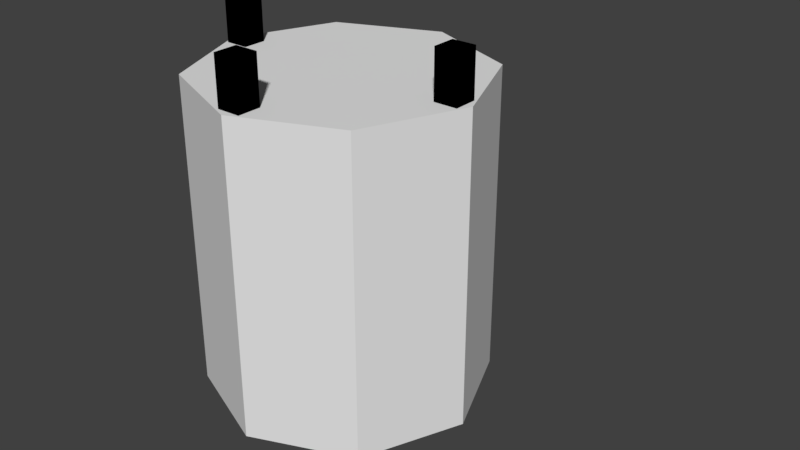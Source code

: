 # Source: Ladder_Cage_0.blend  (saved by Blender 2.79.0; exported with 4.5.12 LTS)
import bpy
from mathutils import Matrix  # noqa: F401  (used for matrix-valued properties, if any)

bpy.ops.wm.read_factory_settings(use_empty=True)
scene = bpy.context.scene
scene.name = 'Scene'

# ---- collections
col_collection_1 = bpy.data.collections.new('Collection 1'); scene.collection.children.link(col_collection_1)
col_collection_2 = bpy.data.collections.new('Collection 2'); scene.collection.children.link(col_collection_2)
col_collection_6 = bpy.data.collections.new('Collection 6'); scene.collection.children.link(col_collection_6)
col_collection_6.hide_render = True
col_collection_6.hide_viewport = True
col_collection_11 = bpy.data.collections.new('Collection 11'); scene.collection.children.link(col_collection_11)

# ---- world
world_world = bpy.data.worlds.new('World'); scene.world = world_world
world_world.color = (0.05088, 0.05088, 0.05088)
world_world.use_sun_shadow = False
world_world.sun_shadow_jitter_overblur = 0.0
world_world.cycles.sampling_method = 'MANUAL'

# ---- meshes
me_cylinder_001 = bpy.data.meshes.new('Cylinder.001')
me_cylinder_001.from_pydata([(0.85, -0.5, 0.7), (0.6157, -1.116, 0.7), (-1.192e-07, -1.35, 0.7), (-0.6157, -1.116, 0.7), (-0.85, -0.5, 0.7), (0.7418, -0.5, 0.7), (0.5391, -1.039, 0.7), (-1.192e-07, -1.242, 0.7), (-0.5391, -1.039, 0.7), (-0.7418, -0.5, 0.7), (-0.5391, 0.01423, 0.7), (0.5391, 0.01423, 0.7), (-0.637, 0.01423, 0.7), (0.637, 0.01423, 0.7), (0.7418, -0.5, 0.8), (0.5391, -1.039, 0.8), (-1.192e-07, -1.242, 0.8), (-0.5391, -1.039, 0.8), (-0.7418, -0.5, 0.8), (-0.5391, 0.01423, 0.8), (0.5391, 0.01423, 0.8), (0.85, -0.5, 0.8), (0.6157, -1.116, 0.8), (-1.192e-07, -1.35, 0.8), (-0.6157, -1.116, 0.8), (-0.85, -0.5, 0.8), (-0.637, 0.01423, 0.8), (0.637, 0.01423, 0.8), (0.85, -0.5, -0.05), (0.6157, -1.116, -0.05), (-1.192e-07, -1.35, -0.05), (-0.6157, -1.116, -0.05), (-0.85, -0.5, -0.05), (0.7418, -0.5, -0.05), (0.5391, -1.039, -0.05), (-1.192e-07, -1.242, -0.05), (-0.5391, -1.039, -0.05), (-0.7418, -0.5, -0.05), (-0.5391, 0.01423, -0.05), (0.5391, 0.01423, -0.05), (-0.637, 0.01423, -0.05), (0.637, 0.01423, -0.05), (0.7418, -0.5, 0.05), (0.5391, -1.039, 0.05), (-1.192e-07, -1.242, 0.05), (-0.5391, -1.039, 0.05), (-0.7418, -0.5, 0.05), (-0.5391, 0.01423, 0.05), (0.5391, 0.01423, 0.05), (0.85, -0.5, 0.05), (0.6157, -1.116, 0.05), (-1.192e-07, -1.35, 0.05), (-0.6157, -1.116, 0.05), (-0.85, -0.5, 0.05), (-0.637, 0.01423, 0.05), (0.637, 0.01423, 0.05), (0.85, -0.5, -0.8), (0.6157, -1.116, -0.8), (-1.192e-07, -1.35, -0.8), (-0.6157, -1.116, -0.8), (-0.85, -0.5, -0.8), (0.7418, -0.5, -0.8), (0.5391, -1.039, -0.8), (-1.192e-07, -1.242, -0.8), (-0.5391, -1.039, -0.8), (-0.7418, -0.5, -0.8), (-0.5391, 0.01423, -0.8), (0.5391, 0.01423, -0.8), (-0.637, 0.01423, -0.8), (0.637, 0.01423, -0.8), (0.7418, -0.5, -0.7), (0.5391, -1.039, -0.7), (-1.192e-07, -1.242, -0.7), (-0.5391, -1.039, -0.7), (-0.7418, -0.5, -0.7), (-0.5391, 0.01423, -0.7), (0.5391, 0.01423, -0.7), (0.85, -0.5, -0.7), (0.6157, -1.116, -0.7), (-1.192e-07, -1.35, -0.7), (-0.6157, -1.116, -0.7), (-0.85, -0.5, -0.7), (-0.637, 0.01423, -0.7), (0.637, 0.01423, -0.7), (0.7034, -0.425, -0.81), (0.7034, -0.425, 1.45), (0.8534, -0.425, -0.81), (0.8534, -0.425, 1.45), (0.7034, -0.575, -0.81), (0.7034, -0.575, 1.45), (0.8534, -0.575, -0.81), (0.8534, -0.575, 1.45), (0.075, -1.203, -0.81), (0.075, -1.203, 1.45), (0.075, -1.353, -0.81), (0.075, -1.353, 1.45), (-0.075, -1.203, -0.81), (-0.075, -1.203, 1.45), (-0.075, -1.353, -0.81), (-0.075, -1.353, 1.45), (-0.7034, -0.575, -0.81), (-0.7034, -0.575, 1.45), (-0.8534, -0.575, -0.81), (-0.8534, -0.575, 1.45), (-0.7034, -0.425, -0.81), (-0.7034, -0.425, 1.45), (-0.8534, -0.425, -0.81), (-0.8534, -0.425, 1.45)], [], [(19, 26, 25, 24, 23, 22, 21, 27, 20, 14, 15, 16, 17, 18), (4, 3, 24, 25), (8, 9, 18, 17), (9, 10, 19, 18), (0, 13, 27, 21), (12, 4, 25, 26), (11, 5, 14, 20), (1, 0, 21, 22), (5, 6, 15, 14), (2, 1, 22, 23), (6, 7, 16, 15), (3, 2, 23, 24), (7, 8, 17, 16), (33, 39, 41, 28, 29, 30, 31, 32, 40, 38, 37, 36, 35, 34), (49, 55, 48, 42, 43, 44, 45, 46, 47, 54, 53, 52, 51, 50), (32, 31, 52, 53), (36, 37, 46, 45), (37, 38, 47, 46), (28, 41, 55, 49), (40, 32, 53, 54), (39, 33, 42, 48), (29, 28, 49, 50), (33, 34, 43, 42), (30, 29, 50, 51), (34, 35, 44, 43), (31, 30, 51, 52), (35, 36, 45, 44), (5, 11, 13, 0, 1, 2, 3, 4, 12, 10, 9, 8, 7, 6), (61, 67, 69, 56, 57, 58, 59, 60, 68, 66, 65, 64, 63, 62), (75, 82, 81, 80, 79, 78, 77, 83, 76, 70, 71, 72, 73, 74), (60, 59, 80, 81), (64, 65, 74, 73), (65, 66, 75, 74), (56, 69, 83, 77), (68, 60, 81, 82), (67, 61, 70, 76), (57, 56, 77, 78), (61, 62, 71, 70), (58, 57, 78, 79), (62, 63, 72, 71), (59, 58, 79, 80), (63, 64, 73, 72), (84, 85, 87, 86), (86, 87, 91, 90), (90, 91, 89, 88), (88, 89, 85, 84), (91, 87, 85, 89), (92, 93, 95, 94), (94, 95, 99, 98), (98, 99, 97, 96), (96, 97, 93, 92), (99, 95, 93, 97), (100, 101, 103, 102), (102, 103, 107, 106), (106, 107, 105, 104), (104, 105, 101, 100), (107, 103, 101, 105), (94, 98, 96, 92), (86, 90, 88, 84), (102, 106, 104, 100), (12, 26, 19, 10), (40, 54, 47, 38), (68, 82, 75, 66), (76, 83, 69, 67), (39, 48, 55, 41), (20, 27, 13, 11)])
_uv = me_cylinder_001.uv_layers.new(name='UVMap')
_uv.uv.foreach_set('vector', [0.75, 0.5, 0.75, 0.5, 0.75, 0.5, 0.75, 0.5, 0.75, 0.5, 0.75, 0.5, 0.75, 0.5, 0.75, 0.5, 0.75, 0.5, 0.75, 0.5, 0.75, 0.5, 0.75, 0.5, 0.75, 0.5, 0.75, 0.5, 0.75, 0.5, 0.75, 0.5, 0.75, 0.5, 0.75, 0.5, 0.75, 0.5, 0.75, 0.5, 0.75, 0.5, 0.75, 0.5, 0.75, 0.5, 0.75, 0.5, 0.75, 0.5, 0.75, 0.5, 0.75, 0.5, 0.75, 0.5, 0.75, 0.5, 0.75, 0.5, 0.75, 0.5, 0.75, 0.5, 0.75, 0.5, 0.75, 0.5, 0.75, 0.5, 0.75, 0.5, 0.75, 0.5, 0.75, 0.5, 0.75, 0.5, 0.75, 0.5, 0.75, 0.5, 0.75, 0.5, 0.75, 0.5, 0.75, 0.5, 0.75, 0.5, 0.75, 0.5, 0.75, 0.5, 0.75, 0.5, 0.75, 0.5, 0.75, 0.5, 0.75, 0.5, 0.75, 0.5, 0.75, 0.5, 0.75, 0.5, 0.75, 0.5, 0.75, 0.5, 0.75, 0.5, 0.75, 0.5, 0.75, 0.5, 0.75, 0.5, 0.75, 0.5, 0.75, 0.5, 0.75, 0.5, 0.75, 0.5, 0.75, 0.5, 0.75, 0.5, 0.75, 0.5, 0.75, 0.5, 0.75, 0.5, 0.75, 0.5, 0.75, 0.5, 0.75, 0.5, 0.75, 0.5, 0.75, 0.5, 0.75, 0.5, 0.75, 0.5, 0.75, 0.5, 0.75, 0.5, 0.75, 0.5, 0.75, 0.5, 0.75, 0.5, 0.75, 0.5, 0.75, 0.5, 0.75, 0.5, 0.75, 0.5, 0.75, 0.5, 0.75, 0.5, 0.75, 0.5, 0.75, 0.5, 0.75, 0.5, 0.75, 0.5, 0.75, 0.5, 0.75, 0.5, 0.75, 0.5, 0.75, 0.5, 0.75, 0.5, 0.75, 0.5, 0.75, 0.5, 0.75, 0.5, 0.75, 0.5, 0.75, 0.5, 0.75, 0.5, 0.75, 0.5, 0.75, 0.5, 0.75, 0.5, 0.75, 0.5, 0.75, 0.5, 0.75, 0.5, 0.75, 0.5, 0.75, 0.5, 0.75, 0.5, 0.75, 0.5, 0.75, 0.5, 0.75, 0.5, 0.75, 0.5, 0.75, 0.5, 0.75, 0.5, 0.75, 0.5, 0.75, 0.5, 0.75, 0.5, 0.75, 0.5, 0.75, 0.5, 0.75, 0.5, 0.75, 0.5, 0.75, 0.5, 0.75, 0.5, 0.75, 0.5, 0.75, 0.5, 0.75, 0.5, 0.75, 0.5, 0.75, 0.5, 0.75, 0.5, 0.75, 0.5, 0.75, 0.5, 0.75, 0.5, 0.75, 0.5, 0.75, 0.5, 0.75, 0.5, 0.75, 0.5, 0.75, 0.5, 0.75, 0.5, 0.75, 0.5, 0.75, 0.5, 0.75, 0.5, 0.75, 0.5, 0.75, 0.5, 0.75, 0.5, 0.75, 0.5, 0.75, 0.5, 0.75, 0.5, 0.75, 0.5, 0.75, 0.5, 0.75, 0.5, 0.75, 0.5, 0.75, 0.5, 0.75, 0.5, 0.75, 0.5, 0.75, 0.5, 0.75, 0.5, 0.75, 0.5, 0.75, 0.5, 0.75, 0.5, 0.75, 0.5, 0.75, 0.5, 0.75, 0.5, 0.75, 0.5, 0.75, 0.5, 0.75, 0.5, 0.75, 0.5, 0.75, 0.5, 0.75, 0.5, 0.75, 0.5, 0.75, 0.5, 0.75, 0.5, 0.75, 0.5, 0.75, 0.5, 0.75, 0.5, 0.75, 0.5, 0.75, 0.5, 0.75, 0.5, 0.75, 0.5, 0.75, 0.5, 0.75, 0.5, 0.75, 0.5, 0.75, 0.5, 0.75, 0.5, 0.75, 0.5, 0.75, 0.5, 0.75, 0.5, 0.75, 0.5, 0.75, 0.5, 0.75, 0.5, 0.75, 0.5, 0.75, 0.5, 0.75, 0.5, 0.75, 0.5, 0.75, 0.5, 0.75, 0.5, 0.75, 0.5, 0.75, 0.5, 0.75, 0.5, 0.75, 0.5, 0.75, 0.5, 0.75, 0.5, 0.75, 0.5, 0.75, 0.5, 0.75, 0.5, 0.75, 0.5, 0.75, 0.5, 0.75, 0.5, 0.75, 0.5, 0.75, 0.5, 0.75, 0.5, 0.75, 0.5, 0.75, 0.5, 0.75, 0.5, 0.75, 0.5, 0.75, 0.5, 0.75, 0.5, 0.75, 0.5, 0.75, 0.5, 0.75, 0.5, 0.75, 0.5, 0.75, 0.5, 0.75, 0.5, 0.75, 0.5, 0.75, 0.5, 0.75, 0.5, 0.25, 0.5, 0.25, 0.5, 0.25, 0.5, 0.25, 0.5, 0.25, 0.5, 0.25, 0.5, 0.25, 0.5, 0.25, 0.5, 0.25, 0.5, 0.25, 0.5, 0.25, 0.5, 0.25, 0.5, 0.25, 0.5, 0.25, 0.5, 0.25, 0.5, 0.25, 0.5, 0.25, 0.5, 0.25, 0.5, 0.25, 0.5, 0.25, 0.5, 0.25, 0.5, 0.25, 0.5, 0.25, 0.5, 0.25, 0.5, 0.25, 0.5, 0.25, 0.5, 0.25, 0.5, 0.25, 0.5, 0.25, 0.5, 0.25, 0.5, 0.25, 0.5, 0.25, 0.5, 0.25, 0.5, 0.25, 0.5, 0.25, 0.5, 0.25, 0.5, 0.25, 0.5, 0.25, 0.5, 0.25, 0.5, 0.25, 0.5, 0.25, 0.5, 0.25, 0.5, 0.25, 0.5, 0.25, 0.5, 0.25, 0.5, 0.25, 0.5, 0.25, 0.5, 0.25, 0.5, 0.25, 0.5, 0.25, 0.5, 0.25, 0.5, 0.25, 0.5, 0.25, 0.5, 0.25, 0.5, 0.25, 0.5, 0.25, 0.5, 0.25, 0.5, 0.25, 0.5, 0.25, 0.5, 0.25, 0.5, 0.25, 0.5, 0.25, 0.5, 0.25, 0.5, 0.25, 0.5, 0.25, 0.5, 0.25, 0.5, 0.25, 0.5, 0.25, 0.5, 0.25, 0.5, 0.25, 0.5, 0.25, 0.5, 0.25, 0.5, 0.75, 0.5, 0.75, 0.5, 0.75, 0.5, 0.75, 0.5, 0.75, 0.5, 0.75, 0.5, 0.75, 0.5, 0.75, 0.5, 0.75, 0.5, 0.75, 0.5, 0.75, 0.5, 0.75, 0.5, 0.75, 0.5, 0.75, 0.5, 0.75, 0.5, 0.75, 0.5, 0.75, 0.5, 0.75, 0.5, 0.75, 0.5, 0.75, 0.5, 0.75, 0.5, 0.75, 0.5, 0.75, 0.5, 0.75, 0.5])
me_cylinder_001.use_remesh_preserve_volume = False
me_cylinder_001.use_remesh_preserve_attributes = False
me_cylinder_001.use_mirror_vertex_groups = False
me_cylinder_001.update()
me_cylinder_002 = bpy.data.meshes.new('Cylinder.002')
me_cylinder_002.from_pydata([(0.85, -0.5, 0.7), (0.6157, -1.116, 0.7), (-1.192e-07, -1.35, 0.7), (-0.6157, -1.116, 0.7), (-0.85, -0.5, 0.7), (0.7418, -0.5, 0.7), (0.5391, -1.039, 0.7), (-1.192e-07, -1.242, 0.7), (-0.5391, -1.039, 0.7), (-0.7418, -0.5, 0.7), (-0.5391, 0.01423, 0.7), (0.5391, 0.01423, 0.7), (-0.637, 0.01423, 0.7), (0.637, 0.01423, 0.7), (0.7418, -0.5, 0.8), (0.5391, -1.039, 0.8), (-1.192e-07, -1.242, 0.8), (-0.5391, -1.039, 0.8), (-0.7418, -0.5, 0.8), (-0.5391, 0.01423, 0.8), (0.5391, 0.01423, 0.8), (0.85, -0.5, 0.8), (0.6157, -1.116, 0.8), (-1.192e-07, -1.35, 0.8), (-0.6157, -1.116, 0.8), (-0.85, -0.5, 0.8), (-0.637, 0.01423, 0.8), (0.637, 0.01423, 0.8), (0.85, -0.5, -0.05), (0.6157, -1.116, -0.05), (-1.192e-07, -1.35, -0.05), (-0.6157, -1.116, -0.05), (-0.85, -0.5, -0.05), (0.7418, -0.5, -0.05), (0.5391, -1.039, -0.05), (-1.192e-07, -1.242, -0.05), (-0.5391, -1.039, -0.05), (-0.7418, -0.5, -0.05), (-0.5391, 0.01423, -0.05), (0.5391, 0.01423, -0.05), (-0.637, 0.01423, -0.05), (0.637, 0.01423, -0.05), (0.7418, -0.5, 0.05), (0.5391, -1.039, 0.05), (-1.192e-07, -1.242, 0.05), (-0.5391, -1.039, 0.05), (-0.7418, -0.5, 0.05), (-0.5391, 0.01423, 0.05), (0.5391, 0.01423, 0.05), (0.85, -0.5, 0.05), (0.6157, -1.116, 0.05), (-1.192e-07, -1.35, 0.05), (-0.6157, -1.116, 0.05), (-0.85, -0.5, 0.05), (-0.637, 0.01423, 0.05), (0.637, 0.01423, 0.05), (0.85, -0.5, -0.8), (0.6157, -1.116, -0.8), (-1.192e-07, -1.35, -0.8), (-0.6157, -1.116, -0.8), (-0.85, -0.5, -0.8), (0.7418, -0.5, -0.8), (0.5391, -1.039, -0.8), (-1.192e-07, -1.242, -0.8), (-0.5391, -1.039, -0.8), (-0.7418, -0.5, -0.8), (-0.5391, 0.01423, -0.8), (0.5391, 0.01423, -0.8), (-0.637, 0.01423, -0.8), (0.637, 0.01423, -0.8), (0.7418, -0.5, -0.7), (0.5391, -1.039, -0.7), (-1.192e-07, -1.242, -0.7), (-0.5391, -1.039, -0.7), (-0.7418, -0.5, -0.7), (-0.5391, 0.01423, -0.7), (0.5391, 0.01423, -0.7), (0.85, -0.5, -0.7), (0.6157, -1.116, -0.7), (-1.192e-07, -1.35, -0.7), (-0.6157, -1.116, -0.7), (-0.85, -0.5, -0.7), (-0.637, 0.01423, -0.7), (0.637, 0.01423, -0.7), (0.7034, -0.425, -0.81), (0.7034, -0.425, 1.45), (0.8534, -0.425, -0.81), (0.8534, -0.425, 1.45), (0.7034, -0.575, -0.81), (0.7034, -0.575, 1.45), (0.8534, -0.575, -0.81), (0.8534, -0.575, 1.45), (0.075, -1.203, -0.81), (0.075, -1.203, 1.45), (0.075, -1.353, -0.81), (0.075, -1.353, 1.45), (-0.075, -1.203, -0.81), (-0.075, -1.203, 1.45), (-0.075, -1.353, -0.81), (-0.075, -1.353, 1.45), (-0.7034, -0.575, -0.81), (-0.7034, -0.575, 1.45), (-0.8534, -0.575, -0.81), (-0.8534, -0.575, 1.45), (-0.7034, -0.425, -0.81), (-0.7034, -0.425, 1.45), (-0.8534, -0.425, -0.81), (-0.8534, -0.425, 1.45)], [], [(19, 26, 25, 24, 23, 22, 21, 27, 20, 14, 15, 16, 17, 18), (4, 3, 24, 25), (8, 9, 18, 17), (9, 10, 19, 18), (0, 13, 27, 21), (12, 4, 25, 26), (11, 5, 14, 20), (1, 0, 21, 22), (5, 6, 15, 14), (2, 1, 22, 23), (6, 7, 16, 15), (3, 2, 23, 24), (7, 8, 17, 16), (33, 39, 41, 28, 29, 30, 31, 32, 40, 38, 37, 36, 35, 34), (49, 55, 48, 42, 43, 44, 45, 46, 47, 54, 53, 52, 51, 50), (32, 31, 52, 53), (36, 37, 46, 45), (37, 38, 47, 46), (28, 41, 55, 49), (40, 32, 53, 54), (39, 33, 42, 48), (29, 28, 49, 50), (33, 34, 43, 42), (30, 29, 50, 51), (34, 35, 44, 43), (31, 30, 51, 52), (35, 36, 45, 44), (5, 11, 13, 0, 1, 2, 3, 4, 12, 10, 9, 8, 7, 6), (61, 67, 69, 56, 57, 58, 59, 60, 68, 66, 65, 64, 63, 62), (75, 82, 81, 80, 79, 78, 77, 83, 76, 70, 71, 72, 73, 74), (60, 59, 80, 81), (64, 65, 74, 73), (65, 66, 75, 74), (56, 69, 83, 77), (68, 60, 81, 82), (67, 61, 70, 76), (57, 56, 77, 78), (61, 62, 71, 70), (58, 57, 78, 79), (62, 63, 72, 71), (59, 58, 79, 80), (63, 64, 73, 72), (84, 85, 87, 86), (86, 87, 91, 90), (90, 91, 89, 88), (88, 89, 85, 84), (92, 93, 95, 94), (94, 95, 99, 98), (98, 99, 97, 96), (96, 97, 93, 92), (100, 101, 103, 102), (102, 103, 107, 106), (106, 107, 105, 104), (104, 105, 101, 100), (101, 105, 107, 103), (93, 97, 99, 95), (85, 89, 91, 87)])
_uv = me_cylinder_002.uv_layers.new(name='UVMap')
_uv.uv.foreach_set('vector', [0.75, 0.5261, 0.75, 0.5261, 0.75, 0.5261, 0.75, 0.5261, 0.75, 0.5261, 0.75, 0.5261, 0.75, 0.5261, 0.75, 0.5261, 0.75, 0.5261, 0.75, 0.5261, 0.75, 0.5261, 0.75, 0.5261, 0.75, 0.5261, 0.75, 0.5261, 0.75, 0.5261, 0.75, 0.5261, 0.75, 0.5261, 0.75, 0.5261, 0.75, 0.5261, 0.75, 0.5261, 0.75, 0.5261, 0.75, 0.5261, 0.75, 0.5261, 0.75, 0.5261, 0.75, 0.5261, 0.75, 0.5261, 0.75, 0.5261, 0.75, 0.5261, 0.75, 0.5261, 0.75, 0.5261, 0.75, 0.5261, 0.75, 0.5261, 0.75, 0.5261, 0.75, 0.5261, 0.75, 0.5261, 0.75, 0.5261, 0.75, 0.5261, 0.75, 0.5261, 0.75, 0.5261, 0.75, 0.5261, 0.75, 0.5261, 0.75, 0.5261, 0.75, 0.5261, 0.75, 0.5261, 0.75, 0.5261, 0.75, 0.5261, 0.75, 0.5261, 0.75, 0.5261, 0.75, 0.5261, 0.75, 0.5261, 0.75, 0.5261, 0.75, 0.5261, 0.75, 0.5261, 0.75, 0.5261, 0.75, 0.5261, 0.75, 0.5261, 0.75, 0.5261, 0.75, 0.5261, 0.75, 0.5261, 0.75, 0.5261, 0.75, 0.5261, 0.75, 0.5261, 0.75, 0.5261, 0.75, 0.5261, 0.75, 0.5261, 0.75, 0.5261, 0.75, 0.5261, 0.75, 0.5261, 0.75, 0.5261, 0.75, 0.5261, 0.75, 0.5261, 0.75, 0.5261, 0.75, 0.5261, 0.75, 0.5261, 0.75, 0.5261, 0.75, 0.5261, 0.75, 0.5261, 0.75, 0.5261, 0.75, 0.5261, 0.75, 0.5261, 0.75, 0.5261, 0.75, 0.5261, 0.75, 0.5261, 0.75, 0.5261, 0.75, 0.5261, 0.75, 0.5261, 0.75, 0.5261, 0.75, 0.5261, 0.75, 0.5261, 0.75, 0.5261, 0.75, 0.5261, 0.75, 0.5261, 0.75, 0.5261, 0.75, 0.5261, 0.75, 0.5261, 0.75, 0.5261, 0.75, 0.5261, 0.75, 0.5261, 0.75, 0.5261, 0.75, 0.5261, 0.75, 0.5261, 0.75, 0.5261, 0.75, 0.5261, 0.75, 0.5261, 0.75, 0.5261, 0.75, 0.5261, 0.75, 0.5261, 0.75, 0.5261, 0.75, 0.5261, 0.75, 0.5261, 0.75, 0.5261, 0.75, 0.5261, 0.75, 0.5261, 0.75, 0.5261, 0.75, 0.5261, 0.75, 0.5261, 0.75, 0.5261, 0.75, 0.5261, 0.75, 0.5261, 0.75, 0.5261, 0.75, 0.5261, 0.75, 0.5261, 0.75, 0.5261, 0.75, 0.5261, 0.75, 0.5261, 0.75, 0.5261, 0.75, 0.5261, 0.75, 0.5261, 0.75, 0.5261, 0.75, 0.5261, 0.75, 0.5261, 0.75, 0.5261, 0.75, 0.5261, 0.75, 0.5261, 0.75, 0.5261, 0.75, 0.5261, 0.75, 0.5261, 0.75, 0.5261, 0.75, 0.5261, 0.75, 0.5261, 0.75, 0.5261, 0.75, 0.5261, 0.75, 0.5261, 0.75, 0.5261, 0.75, 0.5261, 0.75, 0.5261, 0.75, 0.5261, 0.75, 0.5261, 0.75, 0.5261, 0.75, 0.5261, 0.75, 0.5261, 0.75, 0.5261, 0.75, 0.5261, 0.75, 0.5261, 0.75, 0.5261, 0.75, 0.5261, 0.75, 0.5261, 0.75, 0.5261, 0.75, 0.5261, 0.75, 0.5261, 0.75, 0.5261, 0.75, 0.5261, 0.75, 0.5261, 0.75, 0.5261, 0.75, 0.5261, 0.75, 0.5261, 0.75, 0.5261, 0.75, 0.5261, 0.75, 0.5261, 0.75, 0.5261, 0.75, 0.5261, 0.75, 0.5261, 0.75, 0.5261, 0.75, 0.5261, 0.75, 0.5261, 0.75, 0.5261, 0.75, 0.5261, 0.75, 0.5261, 0.75, 0.5261, 0.75, 0.5261, 0.75, 0.5261, 0.75, 0.5261, 0.75, 0.5261, 0.75, 0.5261, 0.75, 0.5261, 0.75, 0.5261, 0.75, 0.5261, 0.75, 0.5261, 0.75, 0.5261, 0.75, 0.5261, 0.75, 0.5261, 0.75, 0.5261, 0.75, 0.5261, 0.75, 0.5261, 0.75, 0.5261, 0.75, 0.5261, 0.75, 0.5261, 0.75, 0.5261, 0.75, 0.5261, 0.75, 0.5261, 0.75, 0.5261, 0.75, 0.5261, 0.75, 0.5261, 0.75, 0.5261, 0.75, 0.5261, 0.75, 0.5261, 0.75, 0.5261, 0.75, 0.5261, 0.75, 0.5261, 0.75, 0.5261, 0.75, 0.5261, 0.75, 0.5261, 0.75, 0.5261, 0.75, 0.5261, 0.75, 0.5261, 0.75, 0.5261, 0.75, 0.5261, 0.75, 0.5261, 0.75, 0.5261, 0.75, 0.5261, 0.75, 0.5261, 0.75, 0.5261, 0.75, 0.5261, 0.75, 0.5261, 0.75, 0.5261, 0.75, 0.5261, 0.75, 0.5261, 0.75, 0.5261, 0.25, 0.5261, 0.25, 0.5261, 0.25, 0.5261, 0.25, 0.5261, 0.25, 0.5261, 0.25, 0.5261, 0.25, 0.5261, 0.25, 0.5261, 0.25, 0.5261, 0.25, 0.5261, 0.25, 0.5261, 0.25, 0.5261, 0.25, 0.5261, 0.25, 0.5261, 0.25, 0.5261, 0.25, 0.5261, 0.25, 0.5261, 0.25, 0.5261, 0.25, 0.5261, 0.25, 0.5261, 0.25, 0.5261, 0.25, 0.5261, 0.25, 0.5261, 0.25, 0.5261, 0.25, 0.5261, 0.25, 0.5261, 0.25, 0.5261, 0.25, 0.5261, 0.25, 0.5261, 0.25, 0.5261, 0.25, 0.5261, 0.25, 0.5261, 0.25, 0.5261, 0.25, 0.5261, 0.25, 0.5261, 0.25, 0.5261, 0.25, 0.5261, 0.25, 0.5261, 0.25, 0.5261, 0.25, 0.5261, 0.25, 0.5261, 0.25, 0.5261, 0.25, 0.5261, 0.25, 0.5261, 0.25, 0.5261, 0.25, 0.5261, 0.25, 0.5261, 0.25, 0.5261, 0.25, 0.5261, 0.25, 0.5261, 0.25, 0.5261, 0.25, 0.5261, 0.25, 0.5261, 0.25, 0.5261, 0.25, 0.5261, 0.25, 0.5261, 0.25, 0.5261, 0.25, 0.5261, 0.25, 0.5261, 0.25, 0.5261])
me_cylinder_002.use_remesh_preserve_volume = False
me_cylinder_002.use_remesh_preserve_attributes = False
me_cylinder_002.use_mirror_vertex_groups = False
me_cylinder_002.update()
me_cylinder = bpy.data.meshes.new('Cylinder')
me_cylinder.from_pydata([(0.5, 0.85, 0.7), (1.116, 0.6157, 0.7), (1.35, -3.497e-08, 0.7), (1.116, -0.6157, 0.7), (0.5, -0.85, 0.7), (0.5, 0.7418, 0.7), (1.039, 0.5391, 0.7), (1.242, -3.148e-08, 0.7), (1.039, -0.5391, 0.7), (0.5, -0.7418, 0.7), (-0.01423, -0.5391, 0.7), (-0.01423, 0.5391, 0.7), (-0.01423, -0.637, 0.7), (-0.01423, 0.637, 0.7), (0.5, 0.7418, 0.8), (1.039, 0.5391, 0.8), (1.242, -3.148e-08, 0.8), (1.039, -0.5391, 0.8), (0.5, -0.7418, 0.8), (-0.01423, -0.5391, 0.8), (-0.01423, 0.5391, 0.8), (0.5, 0.85, 0.8), (1.116, 0.6157, 0.8), (1.35, -3.497e-08, 0.8), (1.116, -0.6157, 0.8), (0.5, -0.85, 0.8), (-0.01423, -0.637, 0.8), (-0.01423, 0.637, 0.8), (0.5, 0.85, -0.05), (1.116, 0.6157, -0.05), (1.35, -3.497e-08, -0.05), (1.116, -0.6157, -0.05), (0.5, -0.85, -0.05), (0.5, 0.7418, -0.05), (1.039, 0.5391, -0.05), (1.242, -3.148e-08, -0.05), (1.039, -0.5391, -0.05), (0.5, -0.7418, -0.05), (-0.01423, -0.5391, -0.05), (-0.01423, 0.5391, -0.05), (-0.01423, -0.637, -0.05), (-0.01423, 0.637, -0.05), (0.5, 0.7418, 0.05), (1.039, 0.5391, 0.05), (1.242, -3.148e-08, 0.05), (1.039, -0.5391, 0.05), (0.5, -0.7418, 0.05), (-0.01423, -0.5391, 0.05), (-0.01423, 0.5391, 0.05), (0.5, 0.85, 0.05), (1.116, 0.6157, 0.05), (1.35, -3.497e-08, 0.05), (1.116, -0.6157, 0.05), (0.5, -0.85, 0.05), (-0.01423, -0.637, 0.05), (-0.01423, 0.637, 0.05), (0.5, 0.85, -0.8), (1.116, 0.6157, -0.8), (1.35, -3.497e-08, -0.8), (1.116, -0.6157, -0.8), (0.5, -0.85, -0.8), (0.5, 0.7418, -0.8), (1.039, 0.5391, -0.8), (1.242, -3.148e-08, -0.8), (1.039, -0.5391, -0.8), (0.5, -0.7418, -0.8), (-0.01423, -0.5391, -0.8), (-0.01423, 0.5391, -0.8), (-0.01423, -0.637, -0.8), (-0.01423, 0.637, -0.8), (0.5, 0.7418, -0.7), (1.039, 0.5391, -0.7), (1.242, -3.148e-08, -0.7), (1.039, -0.5391, -0.7), (0.5, -0.7418, -0.7), (-0.01423, -0.5391, -0.7), (-0.01423, 0.5391, -0.7), (0.5, 0.85, -0.7), (1.116, 0.6157, -0.7), (1.35, -3.497e-08, -0.7), (1.116, -0.6157, -0.7), (0.5, -0.85, -0.7), (-0.01423, -0.637, -0.7), (-0.01423, 0.637, -0.7), (0.425, 0.7034, -0.81), (0.425, 0.7034, 1.125), (0.425, 0.8534, -0.81), (0.425, 0.8534, 1.125), (0.575, 0.7034, -0.81), (0.575, 0.7034, 1.125), (0.575, 0.8534, -0.81), (0.575, 0.8534, 1.125), (1.203, 0.075, -0.81), (1.203, 0.075, 1.125), (1.353, 0.075, -0.81), (1.353, 0.075, 1.125), (1.203, -0.075, -0.81), (1.203, -0.075, 1.125), (1.353, -0.075, -0.81), (1.353, -0.075, 1.125), (0.575, -0.7034, -0.81), (0.575, -0.7034, 1.125), (0.575, -0.8534, -0.81), (0.575, -0.8534, 1.125), (0.425, -0.7034, -0.81), (0.425, -0.7034, 1.125), (0.425, -0.8534, -0.81), (0.425, -0.8534, 1.125)], [], [(19, 26, 25, 24, 23, 22, 21, 27, 20, 14, 15, 16, 17, 18), (4, 3, 24, 25), (8, 9, 18, 17), (9, 10, 19, 18), (0, 13, 27, 21), (12, 4, 25, 26), (11, 5, 14, 20), (1, 0, 21, 22), (5, 6, 15, 14), (2, 1, 22, 23), (6, 7, 16, 15), (3, 2, 23, 24), (7, 8, 17, 16), (33, 39, 41, 28, 29, 30, 31, 32, 40, 38, 37, 36, 35, 34), (49, 55, 48, 42, 43, 44, 45, 46, 47, 54, 53, 52, 51, 50), (32, 31, 52, 53), (36, 37, 46, 45), (37, 38, 47, 46), (28, 41, 55, 49), (40, 32, 53, 54), (39, 33, 42, 48), (29, 28, 49, 50), (33, 34, 43, 42), (30, 29, 50, 51), (34, 35, 44, 43), (31, 30, 51, 52), (35, 36, 45, 44), (5, 11, 13, 0, 1, 2, 3, 4, 12, 10, 9, 8, 7, 6), (61, 67, 69, 56, 57, 58, 59, 60, 68, 66, 65, 64, 63, 62), (75, 82, 81, 80, 79, 78, 77, 83, 76, 70, 71, 72, 73, 74), (60, 59, 80, 81), (64, 65, 74, 73), (65, 66, 75, 74), (56, 69, 83, 77), (68, 60, 81, 82), (67, 61, 70, 76), (57, 56, 77, 78), (61, 62, 71, 70), (58, 57, 78, 79), (62, 63, 72, 71), (59, 58, 79, 80), (63, 64, 73, 72), (84, 85, 87, 86), (86, 87, 91, 90), (90, 91, 89, 88), (88, 89, 85, 84), (91, 87, 85, 89), (92, 93, 95, 94), (94, 95, 99, 98), (98, 99, 97, 96), (96, 97, 93, 92), (99, 95, 93, 97), (100, 101, 103, 102), (102, 103, 107, 106), (106, 107, 105, 104), (104, 105, 101, 100), (107, 103, 101, 105), (94, 98, 96, 92), (86, 90, 88, 84), (102, 106, 104, 100)])
me_cylinder.use_remesh_preserve_volume = False
me_cylinder.use_remesh_preserve_attributes = False
me_cylinder.use_mirror_vertex_groups = False
me_cylinder.update()
me_cube_002 = bpy.data.meshes.new('Cube.002')
me_cube_002.from_pydata([(-0.075, 0.525, -0.375), (-0.075, 0.525, 0.375), (-0.075, 0.675, -0.375), (-0.075, 0.675, 0.375), (0.075, 0.525, -0.375), (0.075, 0.525, 0.375), (0.075, 0.675, -0.375), (0.075, 0.675, 0.375), (0.075, -0.525, -0.375), (0.075, -0.525, 0.375), (0.075, -0.675, -0.375), (0.075, -0.675, 0.375), (-0.075, -0.525, -0.375), (-0.075, -0.525, 0.375), (-0.075, -0.675, -0.375), (-0.075, -0.675, 0.375), (-0.05, -0.525, -0.05), (-0.05, -0.525, 0.05), (-0.05, 0.525, -0.05), (-0.05, 0.525, 0.05), (0.05, -0.525, -0.05), (0.05, -0.525, 0.05), (0.05, 0.525, -0.05), (0.05, 0.525, 0.05), (-0.075, 0.525, 0.375), (-0.075, 0.525, 1.125), (-0.075, 0.675, 0.375), (-0.075, 0.675, 1.125), (0.075, 0.525, 0.375), (0.075, 0.525, 1.125), (0.075, 0.675, 0.375), (0.075, 0.675, 1.125), (0.075, -0.525, 0.375), (0.075, -0.525, 1.125), (0.075, -0.675, 0.375), (0.075, -0.675, 1.125), (-0.075, -0.525, 0.375), (-0.075, -0.525, 1.125), (-0.075, -0.675, 0.375), (-0.075, -0.675, 1.125), (-0.05, -0.525, 0.7), (-0.05, -0.525, 0.8), (-0.05, 0.525, 0.7), (-0.05, 0.525, 0.8), (0.05, -0.525, 0.7), (0.05, -0.525, 0.8), (0.05, 0.525, 0.7), (0.05, 0.525, 0.8), (-0.075, 0.525, -1.125), (-0.075, 0.525, -0.375), (-0.075, 0.675, -1.125), (-0.075, 0.675, -0.375), (0.075, 0.525, -1.125), (0.075, 0.525, -0.375), (0.075, 0.675, -1.125), (0.075, 0.675, -0.375), (0.075, -0.525, -1.125), (0.075, -0.525, -0.375), (0.075, -0.675, -1.125), (0.075, -0.675, -0.375), (-0.075, -0.525, -1.125), (-0.075, -0.525, -0.375), (-0.075, -0.675, -1.125), (-0.075, -0.675, -0.375), (-0.05, -0.525, -0.8), (-0.05, -0.525, -0.7), (-0.05, 0.525, -0.8), (-0.05, 0.525, -0.7), (0.05, -0.525, -0.8), (0.05, -0.525, -0.7), (0.05, 0.525, -0.8), (0.05, 0.525, -0.7)], [], [(0, 1, 3, 2), (2, 3, 7, 6), (6, 7, 5, 4), (4, 5, 1, 0), (28, 29, 25, 24), (30, 31, 29, 28), (8, 9, 11, 10), (10, 11, 15, 14), (14, 15, 13, 12), (12, 13, 9, 8), (26, 27, 31, 30), (24, 25, 27, 26), (16, 17, 19, 18), (34, 35, 39, 38), (22, 23, 21, 20), (32, 33, 35, 34), (18, 22, 20, 16), (23, 19, 17, 21), (38, 39, 37, 36), (36, 37, 33, 32), (40, 41, 43, 42), (46, 47, 45, 44), (42, 46, 44, 40), (47, 43, 41, 45), (52, 53, 49, 48), (54, 55, 53, 52), (50, 51, 55, 54), (48, 49, 51, 50), (58, 59, 63, 62), (56, 57, 59, 58), (62, 63, 61, 60), (60, 61, 57, 56), (64, 65, 67, 66), (70, 71, 69, 68), (66, 70, 68, 64), (71, 67, 65, 69)])
me_cube_002.use_remesh_preserve_volume = False
me_cube_002.use_remesh_preserve_attributes = False
me_cube_002.use_mirror_vertex_groups = False
me_cube_002.update()
me_cylinder_004 = bpy.data.meshes.new('Cylinder.004')
me_cylinder_004.from_pydata([(0.9, -0.5, -0.85), (0.9, -0.5, 1.15), (0.6364, -1.136, -0.85), (0.6364, -1.136, 1.15), (-1.192e-07, -1.4, -0.85), (-1.192e-07, -1.4, 1.15), (-0.6364, -1.136, -0.85), (-0.6364, -1.136, 1.15), (-0.9, -0.5, -0.85), (-0.9, -0.5, 1.15), (-0.6364, 0.1364, -0.85), (-0.6364, 0.1364, 1.15), (2.98e-08, 0.4, -0.85), (2.98e-08, 0.4, 1.15), (0.6364, 0.1364, -0.85), (0.6364, 0.1364, 1.15)], [], [(0, 1, 3, 2), (2, 3, 5, 4), (4, 5, 7, 6), (6, 7, 9, 8), (8, 9, 11, 10), (10, 11, 13, 12), (3, 1, 15, 13, 11, 9, 7, 5), (12, 13, 15, 14), (14, 15, 1, 0), (0, 2, 4, 6, 8, 10, 12, 14)])
me_cylinder_004.use_remesh_preserve_volume = False
me_cylinder_004.use_remesh_preserve_attributes = False
me_cylinder_004.use_mirror_vertex_groups = False
me_cylinder_004.update()

# ---- objects
ob_model_0 = bpy.data.objects.new('Model_0', me_cylinder_001)
ob_model_1 = bpy.data.objects.new('Model_1', me_cylinder_002)
ob_model_source = bpy.data.objects.new('Model_Source', me_cylinder)
ob_ladder_reference = bpy.data.objects.new('Ladder_Reference', me_cube_002)
ob_nav = bpy.data.objects.new('Nav', me_cylinder_004)

# ---- transforms, parenting, visibility, modifiers, constraints
ob_model_0.location = (0.0, 0.0, 0.0)
ob_model_0.lineart.crease_threshold = 0.0
ob_model_1.location = (0.0, 0.0, 0.0)
ob_model_1.lineart.crease_threshold = 0.0
ob_model_source.location = (0.0, 0.0, 0.0)
ob_model_source.lineart.crease_threshold = 0.0
ob_ladder_reference.location = (0.0, 0.0, 0.0)
ob_ladder_reference.lineart.crease_threshold = 0.0
ob_nav.location = (0.0, 0.0, 0.0)
ob_nav.lineart.crease_threshold = 0.0

# ---- collection membership
col_collection_1.objects.link(ob_model_0)
col_collection_2.objects.link(ob_model_1)
col_collection_6.objects.link(ob_model_source)
col_collection_6.objects.link(ob_ladder_reference)
col_collection_11.objects.link(ob_nav)

# ---- scene / render settings (as saved in the file)
scene.frame_start = 1; scene.frame_end = 250; scene.frame_set(1)
scene.render.engine = 'BLENDER_EEVEE_NEXT'
scene.render.resolution_percentage = 50
scene.render.dither_intensity = 0.0
scene.cycles.use_denoising = False
scene.cycles.samples = 128
scene.cycles.sampling_pattern = 'TABULATED_SOBOL'
scene.cycles.use_adaptive_sampling = False
scene.cycles.use_light_tree = False
scene.cycles.blur_glossy = 0.0
scene.cycles.sample_clamp_indirect = 0.0
scene.view_settings.view_transform = 'Standard'
bpy.context.view_layer.update()

# ---- added for rendering (the .blend has no active camera and no usable light): camera, sun
cam_auto = bpy.data.cameras.new('AutoCamera')
cam_auto.lens = 50.0
cam_auto.sensor_width = 36.0
cam_auto.clip_end = 1000.0
ob_auto_camera = bpy.data.objects.new('AutoCamera', cam_auto)
scene.collection.objects.link(ob_auto_camera)
ob_auto_camera.location = (4.01741, -4.82217, 3.19508)
ob_auto_camera.rotation_euler = (1.09748, -7.21219e-08, 0.694738)
scene.camera = ob_auto_camera
light_auto_sun = bpy.data.lights.new('AutoSun', 'SUN')
light_auto_sun.energy = 3.0
light_auto_sun.angle = 0.0523599
ob_auto_sun = bpy.data.objects.new('AutoSun', light_auto_sun)
scene.collection.objects.link(ob_auto_sun)
ob_auto_sun.rotation_euler = (0.872665, 0.174533, 0.523599)
bpy.context.view_layer.update()
